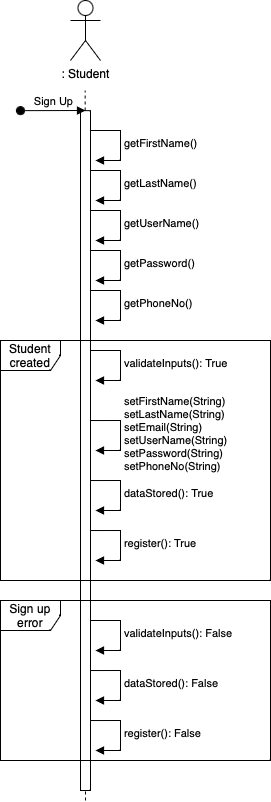

The diagram above was exported from draw.io. Its source (the exported page's mxGraphModel, read from the mxfile embedded in the PNG):
<mxGraphModel dx="909" dy="616" grid="1" gridSize="10" guides="1" tooltips="1" connect="1" arrows="1" fold="1" page="1" pageScale="1" pageWidth="850" pageHeight="1100" math="0" shadow="0">
  <root>
    <mxCell id="0" />
    <mxCell id="1" parent="0" />
    <mxCell id="imTJwBILr7zs2vVscY0c-8" value=": Student" style="shape=umlActor;verticalLabelPosition=bottom;verticalAlign=top;html=1;" parent="1" vertex="1">
      <mxGeometry x="80" y="40" width="30" height="60" as="geometry" />
    </mxCell>
    <mxCell id="imTJwBILr7zs2vVscY0c-9" value="" style="endArrow=none;dashed=1;html=1;rounded=0;" parent="1" edge="1">
      <mxGeometry width="50" height="50" relative="1" as="geometry">
        <mxPoint x="95" y="840" as="sourcePoint" />
        <mxPoint x="94.66" y="130" as="targetPoint" />
      </mxGeometry>
    </mxCell>
    <mxCell id="imTJwBILr7zs2vVscY0c-10" value="" style="html=1;points=[];perimeter=orthogonalPerimeter;outlineConnect=0;targetShapes=umlLifeline;portConstraint=eastwest;newEdgeStyle={&quot;edgeStyle&quot;:&quot;elbowEdgeStyle&quot;,&quot;elbow&quot;:&quot;vertical&quot;,&quot;curved&quot;:0,&quot;rounded&quot;:0};" parent="1" vertex="1">
      <mxGeometry x="90" y="150.14" width="10" height="679.86" as="geometry" />
    </mxCell>
    <mxCell id="imTJwBILr7zs2vVscY0c-11" value="Sign Up" style="html=1;verticalAlign=bottom;startArrow=oval;endArrow=block;startSize=8;edgeStyle=elbowEdgeStyle;elbow=vertical;curved=0;rounded=0;" parent="1" target="imTJwBILr7zs2vVscY0c-10" edge="1">
      <mxGeometry relative="1" as="geometry">
        <mxPoint x="30" y="150.14" as="sourcePoint" />
      </mxGeometry>
    </mxCell>
    <mxCell id="imTJwBILr7zs2vVscY0c-57" value="Student created" style="shape=umlFrame;whiteSpace=wrap;html=1;pointerEvents=0;" parent="1" vertex="1">
      <mxGeometry x="10" y="380" width="270" height="240" as="geometry" />
    </mxCell>
    <mxCell id="imTJwBILr7zs2vVscY0c-62" value="Sign up error" style="shape=umlFrame;whiteSpace=wrap;html=1;pointerEvents=0;" parent="1" vertex="1">
      <mxGeometry x="10" y="640" width="270" height="160" as="geometry" />
    </mxCell>
    <mxCell id="oNHcpqBgNNOt2yErCO4m-9" value="getLastName()" style="html=1;align=left;spacingLeft=2;endArrow=block;rounded=0;edgeStyle=orthogonalEdgeStyle;curved=0;rounded=0;" edge="1" parent="1">
      <mxGeometry relative="1" as="geometry">
        <mxPoint x="100" y="210" as="sourcePoint" />
        <Array as="points">
          <mxPoint x="130" y="240" />
        </Array>
        <mxPoint x="105" y="240" as="targetPoint" />
      </mxGeometry>
    </mxCell>
    <mxCell id="oNHcpqBgNNOt2yErCO4m-10" value="getFirstName()" style="html=1;align=left;spacingLeft=2;endArrow=block;rounded=0;edgeStyle=orthogonalEdgeStyle;curved=0;rounded=0;" edge="1" parent="1">
      <mxGeometry x="0.0118" relative="1" as="geometry">
        <mxPoint x="100" y="170" as="sourcePoint" />
        <Array as="points">
          <mxPoint x="130" y="200" />
        </Array>
        <mxPoint x="105" y="200" as="targetPoint" />
        <mxPoint as="offset" />
      </mxGeometry>
    </mxCell>
    <mxCell id="oNHcpqBgNNOt2yErCO4m-11" value="getUserName()" style="html=1;align=left;spacingLeft=2;endArrow=block;rounded=0;edgeStyle=orthogonalEdgeStyle;curved=0;rounded=0;" edge="1" parent="1">
      <mxGeometry x="0.0073" relative="1" as="geometry">
        <mxPoint x="100" y="250" as="sourcePoint" />
        <Array as="points">
          <mxPoint x="130" y="280" />
        </Array>
        <mxPoint x="105" y="280" as="targetPoint" />
        <mxPoint as="offset" />
      </mxGeometry>
    </mxCell>
    <mxCell id="oNHcpqBgNNOt2yErCO4m-12" value="getPassword()" style="html=1;align=left;spacingLeft=2;endArrow=block;rounded=0;edgeStyle=orthogonalEdgeStyle;curved=0;rounded=0;" edge="1" parent="1">
      <mxGeometry relative="1" as="geometry">
        <mxPoint x="100" y="290" as="sourcePoint" />
        <Array as="points">
          <mxPoint x="130" y="320" />
        </Array>
        <mxPoint x="105" y="320" as="targetPoint" />
      </mxGeometry>
    </mxCell>
    <mxCell id="oNHcpqBgNNOt2yErCO4m-13" value="getPhoneNo()" style="html=1;align=left;spacingLeft=2;endArrow=block;rounded=0;edgeStyle=orthogonalEdgeStyle;curved=0;rounded=0;" edge="1" parent="1">
      <mxGeometry relative="1" as="geometry">
        <mxPoint x="100" y="330" as="sourcePoint" />
        <Array as="points">
          <mxPoint x="130" y="360" />
        </Array>
        <mxPoint x="105" y="360" as="targetPoint" />
      </mxGeometry>
    </mxCell>
    <mxCell id="oNHcpqBgNNOt2yErCO4m-15" value="validateInputs(): True" style="html=1;align=left;spacingLeft=2;endArrow=block;rounded=0;edgeStyle=orthogonalEdgeStyle;curved=0;rounded=0;" edge="1" parent="1">
      <mxGeometry x="0.0118" relative="1" as="geometry">
        <mxPoint x="100" y="390" as="sourcePoint" />
        <Array as="points">
          <mxPoint x="130" y="420" />
        </Array>
        <mxPoint x="105" y="420" as="targetPoint" />
        <mxPoint as="offset" />
      </mxGeometry>
    </mxCell>
    <mxCell id="oNHcpqBgNNOt2yErCO4m-17" value="setFirstName(String)&lt;br style=&quot;text-align: center;&quot;&gt;&lt;span style=&quot;text-align: center;&quot;&gt;setLastName(String)&lt;/span&gt;&lt;br style=&quot;text-align: center;&quot;&gt;&lt;span style=&quot;text-align: center;&quot;&gt;setEmail(String)&lt;/span&gt;&lt;br style=&quot;text-align: center;&quot;&gt;&lt;span style=&quot;text-align: center;&quot;&gt;setUserName(String)&lt;/span&gt;&lt;br style=&quot;text-align: center;&quot;&gt;&lt;span style=&quot;text-align: center;&quot;&gt;setPassword(String)&lt;/span&gt;&lt;br style=&quot;text-align: center;&quot;&gt;&lt;span style=&quot;text-align: center;&quot;&gt;setPhoneNo(String)&lt;/span&gt;" style="html=1;align=left;spacingLeft=2;endArrow=block;rounded=0;edgeStyle=orthogonalEdgeStyle;curved=0;rounded=0;" edge="1" parent="1">
      <mxGeometry x="0.0073" relative="1" as="geometry">
        <mxPoint x="100" y="460.03999999999996" as="sourcePoint" />
        <Array as="points">
          <mxPoint x="130" y="490.03999999999996" />
        </Array>
        <mxPoint x="105" y="489.99523809523805" as="targetPoint" />
        <mxPoint as="offset" />
      </mxGeometry>
    </mxCell>
    <mxCell id="oNHcpqBgNNOt2yErCO4m-18" value="dataStored(): True" style="html=1;align=left;spacingLeft=2;endArrow=block;rounded=0;edgeStyle=orthogonalEdgeStyle;curved=0;rounded=0;" edge="1" parent="1">
      <mxGeometry relative="1" as="geometry">
        <mxPoint x="100" y="520.04" as="sourcePoint" />
        <Array as="points">
          <mxPoint x="130" y="550.04" />
        </Array>
        <mxPoint x="105" y="549.995238095238" as="targetPoint" />
      </mxGeometry>
    </mxCell>
    <mxCell id="oNHcpqBgNNOt2yErCO4m-19" value="register(): True" style="html=1;align=left;spacingLeft=2;endArrow=block;rounded=0;edgeStyle=orthogonalEdgeStyle;curved=0;rounded=0;" edge="1" parent="1">
      <mxGeometry relative="1" as="geometry">
        <mxPoint x="100" y="570.04" as="sourcePoint" />
        <Array as="points">
          <mxPoint x="130" y="600.04" />
        </Array>
        <mxPoint x="105" y="599.995238095238" as="targetPoint" />
      </mxGeometry>
    </mxCell>
    <mxCell id="oNHcpqBgNNOt2yErCO4m-20" value="validateInputs(): False" style="html=1;align=left;spacingLeft=2;endArrow=block;rounded=0;edgeStyle=orthogonalEdgeStyle;curved=0;rounded=0;" edge="1" parent="1">
      <mxGeometry x="0.0118" relative="1" as="geometry">
        <mxPoint x="100" y="660" as="sourcePoint" />
        <Array as="points">
          <mxPoint x="130" y="690" />
        </Array>
        <mxPoint x="105" y="690" as="targetPoint" />
        <mxPoint as="offset" />
      </mxGeometry>
    </mxCell>
    <mxCell id="oNHcpqBgNNOt2yErCO4m-22" value="dataStored(): False" style="html=1;align=left;spacingLeft=2;endArrow=block;rounded=0;edgeStyle=orthogonalEdgeStyle;curved=0;rounded=0;" edge="1" parent="1">
      <mxGeometry relative="1" as="geometry">
        <mxPoint x="100" y="710.04" as="sourcePoint" />
        <Array as="points">
          <mxPoint x="130" y="740.04" />
        </Array>
        <mxPoint x="105" y="739.995238095238" as="targetPoint" />
      </mxGeometry>
    </mxCell>
    <mxCell id="oNHcpqBgNNOt2yErCO4m-23" value="register(): False" style="html=1;align=left;spacingLeft=2;endArrow=block;rounded=0;edgeStyle=orthogonalEdgeStyle;curved=0;rounded=0;" edge="1" parent="1">
      <mxGeometry relative="1" as="geometry">
        <mxPoint x="100" y="760.04" as="sourcePoint" />
        <Array as="points">
          <mxPoint x="130" y="790.04" />
        </Array>
        <mxPoint x="105" y="789.995238095238" as="targetPoint" />
      </mxGeometry>
    </mxCell>
  </root>
</mxGraphModel>